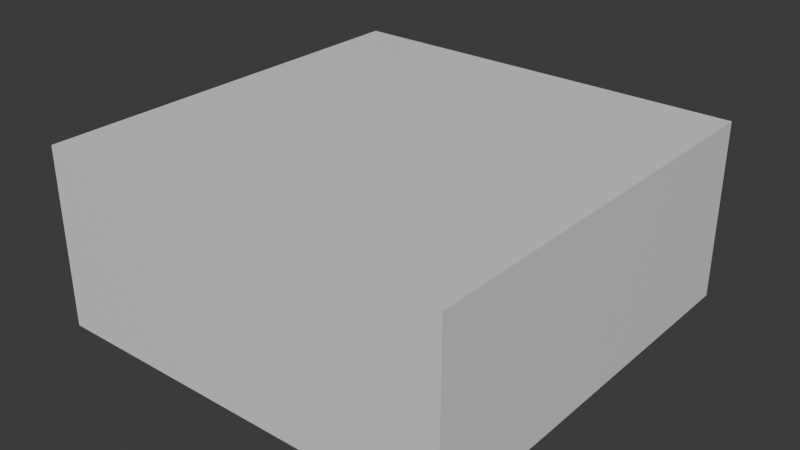 # Source: RoomBlend.blend  (saved by Blender 4.3.34; exported with 4.5.12 LTS)
import bpy
from mathutils import Matrix  # noqa: F401  (used for matrix-valued properties, if any)

bpy.ops.wm.read_factory_settings(use_empty=True)
scene = bpy.context.scene
scene.name = 'Scene'

# ---- collections
col_collection = bpy.data.collections.new('Collection'); scene.collection.children.link(col_collection)

# ---- materials (node trees are filled in below, after node groups)
mat_floor = bpy.data.materials.new('Floor')
mat_northwall = bpy.data.materials.new('NorthWall')
mat_ceiling = bpy.data.materials.new('Ceiling')
mat_eastwall = bpy.data.materials.new('EastWall')
mat_southwall = bpy.data.materials.new('SouthWall')
mat_westwall = bpy.data.materials.new('WestWall')

# ---- material node trees
mat_floor.use_nodes = True; mat_floor.node_tree.nodes.clear()
_N = mat_floor.node_tree.nodes; _L = mat_floor.node_tree.links
n0 = _N.new('ShaderNodeBsdfPrincipled'); n0.name = 'Principled BSDF'; n0.location = (10, 300)
n1 = _N.new('ShaderNodeOutputMaterial'); n1.name = 'Material Output'; n1.location = (300, 300)
_L.new(n0.outputs[0], n1.inputs[0])
n1.is_active_output = True
mat_northwall.use_nodes = True; mat_northwall.node_tree.nodes.clear()
_N = mat_northwall.node_tree.nodes; _L = mat_northwall.node_tree.links
n0 = _N.new('ShaderNodeBsdfPrincipled'); n0.name = 'Principled BSDF'; n0.location = (10, 300)
n1 = _N.new('ShaderNodeOutputMaterial'); n1.name = 'Material Output'; n1.location = (300, 300)
_L.new(n0.outputs[0], n1.inputs[0])
n1.is_active_output = True
mat_ceiling.use_nodes = True; mat_ceiling.node_tree.nodes.clear()
_N = mat_ceiling.node_tree.nodes; _L = mat_ceiling.node_tree.links
n0 = _N.new('ShaderNodeBsdfPrincipled'); n0.name = 'Principled BSDF'; n0.location = (10, 300)
n1 = _N.new('ShaderNodeOutputMaterial'); n1.name = 'Material Output'; n1.location = (300, 300)
_L.new(n0.outputs[0], n1.inputs[0])
n1.is_active_output = True
mat_eastwall.use_nodes = True; mat_eastwall.node_tree.nodes.clear()
_N = mat_eastwall.node_tree.nodes; _L = mat_eastwall.node_tree.links
n0 = _N.new('ShaderNodeBsdfPrincipled'); n0.name = 'Principled BSDF'; n0.location = (10, 300)
n1 = _N.new('ShaderNodeOutputMaterial'); n1.name = 'Material Output'; n1.location = (300, 300)
_L.new(n0.outputs[0], n1.inputs[0])
n1.is_active_output = True
mat_southwall.use_nodes = True; mat_southwall.node_tree.nodes.clear()
_N = mat_southwall.node_tree.nodes; _L = mat_southwall.node_tree.links
n0 = _N.new('ShaderNodeBsdfPrincipled'); n0.name = 'Principled BSDF'; n0.location = (10, 300)
n1 = _N.new('ShaderNodeOutputMaterial'); n1.name = 'Material Output'; n1.location = (300, 300)
_L.new(n0.outputs[0], n1.inputs[0])
n1.is_active_output = True
mat_westwall.use_nodes = True; mat_westwall.node_tree.nodes.clear()
_N = mat_westwall.node_tree.nodes; _L = mat_westwall.node_tree.links
n0 = _N.new('ShaderNodeBsdfPrincipled'); n0.name = 'Principled BSDF'; n0.location = (10, 300)
n1 = _N.new('ShaderNodeOutputMaterial'); n1.name = 'Material Output'; n1.location = (300, 300)
_L.new(n0.outputs[0], n1.inputs[0])
n1.is_active_output = True

# ---- world
world_world = bpy.data.worlds.new('World'); scene.world = world_world
world_world.use_nodes = True; world_world.node_tree.nodes.clear()
_N = world_world.node_tree.nodes; _L = world_world.node_tree.links
n0 = _N.new('ShaderNodeOutputWorld'); n0.name = 'World Output'; n0.location = (300, 300)
n1 = _N.new('ShaderNodeBackground'); n1.name = 'Background'; n1.location = (10, 300)
n1.inputs[0].default_value = (0.05088, 0.05088, 0.05088, 1.0)
_L.new(n1.outputs[0], n0.inputs[0])
n0.is_active_output = True
world_world.color = (0.05088, 0.05088, 0.05088)
world_world.sun_shadow_jitter_overblur = 0.0

# ---- meshes
me_cube_001 = bpy.data.meshes.new('Cube.001')
me_cube_001.from_pydata([(-3.5, -3.5, 0.0), (-3.5, -3.5, 3.0), (-3.5, 3.5, 0.0), (-3.5, 3.5, 3.0), (3.5, -3.5, 0.0), (3.5, -3.5, 3.0), (3.5, 3.5, 0.0), (3.5, 3.5, 3.0)], [], [(0, 2, 3, 1), (2, 6, 7, 3), (6, 4, 5, 7), (4, 0, 1, 5), (2, 0, 4, 6), (7, 5, 1, 3)])
me_cube_001.polygons.foreach_set('material_index', [5, 1, 3, 4, 0, 2])
_uv = me_cube_001.uv_layers.new(name='UVMap')
_uv.uv.foreach_set('vector', [0.0, 0.0, 1.0, 0.0, 1.0, 1.0, 0.0, 1.0, 0.0, 0.0, 1.0, 0.0, 1.0, 1.0, 0.0, 1.0, 1.0, 0.0, 0.0, 0.0, 0.0, 1.0, 1.0, 1.0, 1.0, 0.0, 0.0, 0.0, 0.0, 1.0, 1.0, 1.0, 0.9999, 0.9999, 0.0001, 0.9999, 9.996e-05, 0.0001001, 0.9999, 0.0001, 9.998e-05, 0.0001001, 0.9999, 0.0001, 0.9999, 0.9999, 0.0001, 0.9999])
me_cube_001.materials.append(mat_floor)
me_cube_001.materials.append(mat_northwall)
me_cube_001.materials.append(mat_ceiling)
me_cube_001.materials.append(mat_eastwall)
me_cube_001.materials.append(mat_southwall)
me_cube_001.materials.append(mat_westwall)
me_cube_001.update()

# ---- objects
ob_room_3x7 = bpy.data.objects.new('Room_3x7', me_cube_001)

# ---- transforms, parenting, visibility, modifiers, constraints
ob_room_3x7.location = (0.0, 0.0, 0.0)

# ---- collection membership
col_collection.objects.link(ob_room_3x7)

# ---- scene / render settings (as saved in the file)
scene.frame_start = 1; scene.frame_end = 250; scene.frame_set(1)
scene.render.engine = 'BLENDER_EEVEE_NEXT'
bpy.context.view_layer.update()

# ---- added for rendering (the .blend has no active camera and no usable light): camera, sun
cam_auto = bpy.data.cameras.new('AutoCamera')
cam_auto.lens = 50.0
cam_auto.sensor_width = 36.0
cam_auto.clip_end = 1000.0
ob_auto_camera = bpy.data.objects.new('AutoCamera', cam_auto)
scene.collection.objects.link(ob_auto_camera)
ob_auto_camera.location = (9.5706, -11.4847, 9.15648)
ob_auto_camera.rotation_euler = (1.09748, -7.21219e-08, 0.694738)
scene.camera = ob_auto_camera
light_auto_sun = bpy.data.lights.new('AutoSun', 'SUN')
light_auto_sun.energy = 3.0
light_auto_sun.angle = 0.0523599
ob_auto_sun = bpy.data.objects.new('AutoSun', light_auto_sun)
scene.collection.objects.link(ob_auto_sun)
ob_auto_sun.rotation_euler = (0.872665, 0.174533, 0.523599)
bpy.context.view_layer.update()

